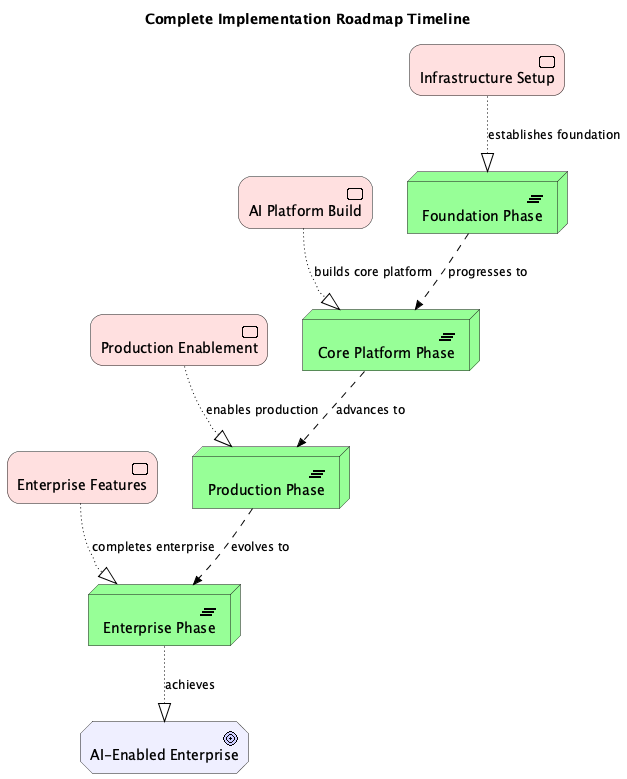

The diagram above was rendered by PlantUML. Its source (embedded in the PNG):
@startuml
!include <archimate/Archimate>

title Complete Implementation Roadmap Timeline

' Description: Shows all phases, milestones, and dependencies for AI Ops platform transformation


' Elements
Implementation_Plateau(phase1, "Foundation Phase")
Implementation_Plateau(phase2, "Core Platform Phase")
Implementation_Plateau(phase3, "Production Phase")
Implementation_Plateau(phase4, "Enterprise Phase")
Implementation_WorkPackage(infra_wp, "Infrastructure Setup")
Implementation_WorkPackage(platform_wp, "AI Platform Build")
Implementation_WorkPackage(prod_wp, "Production Enablement")
Implementation_WorkPackage(enterprise_wp, "Enterprise Features")
Motivation_Goal(ai_ops_goal, "AI-Enabled Enterprise")

' Relationships
Rel_Realization(infra_wp, phase1, "establishes foundation")
Rel_Realization(platform_wp, phase2, "builds core platform")
Rel_Realization(prod_wp, phase3, "enables production")
Rel_Realization(enterprise_wp, phase4, "completes enterprise")
Rel_Flow(phase1, phase2, "progresses to")
Rel_Flow(phase2, phase3, "advances to")
Rel_Flow(phase3, phase4, "evolves to")
Rel_Realization(phase4, ai_ops_goal, "achieves")

@enduml